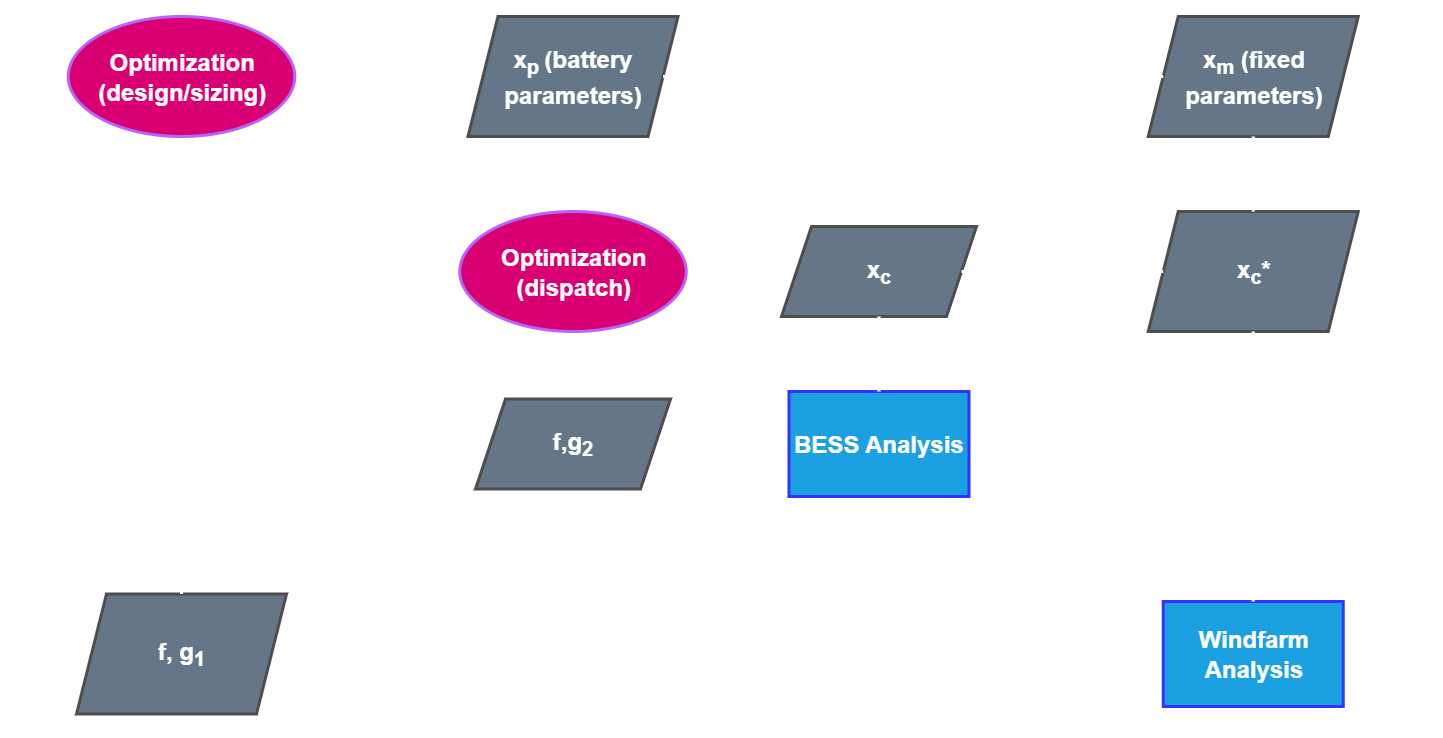

The diagram above was exported from draw.io. Its source (the exported page's mxGraphModel, read from the mxfile embedded in the PNG):
<mxGraphModel dx="1414" dy="743" grid="1" gridSize="10" guides="1" tooltips="1" connect="1" arrows="1" fold="1" page="1" pageScale="1" pageWidth="827" pageHeight="1169" math="0" shadow="0">
  <root>
    <mxCell id="0" />
    <mxCell id="1" parent="0" />
    <mxCell id="GO5IquR2f9BlMvdGnfUv-16" parent="1" style="rounded=1;whiteSpace=wrap;html=1;fillColor=none;fontColor=light-dark(#000000,#000000);strokeColor=light-dark(#FFFFFF,#FFFFFF);strokeWidth=2;perimeterSpacing=0;" value="" vertex="1">
      <mxGeometry height="490" width="960" x="130" y="150" as="geometry" />
    </mxCell>
    <mxCell id="GO5IquR2f9BlMvdGnfUv-15" edge="1" parent="1" source="GO5IquR2f9BlMvdGnfUv-1" style="edgeStyle=orthogonalEdgeStyle;rounded=0;orthogonalLoop=1;jettySize=auto;html=1;exitX=0;exitY=0.5;exitDx=0;exitDy=0;strokeWidth=2;endArrow=none;endFill=0;fontStyle=1;fontColor=light-dark(#000000,#000000);strokeColor=light-dark(#FFFFFF,#FFFFFF);entryX=1;entryY=0.5;entryDx=0;entryDy=0;" target="GO5IquR2f9BlMvdGnfUv-2">
      <mxGeometry relative="1" as="geometry">
        <mxPoint x="175.5" y="350" as="targetPoint" />
      </mxGeometry>
    </mxCell>
    <mxCell id="GO5IquR2f9BlMvdGnfUv-1" parent="1" style="rounded=0;whiteSpace=wrap;html=1;fillColor=#1ba1e2;fontColor=#ffffff;strokeColor=light-dark(#3333FF,#FFFFFF);fontStyle=1;strokeWidth=2;" value="&lt;font style=&quot;font-size: 16px;&quot;&gt;Windfarm Analysis&lt;/font&gt;" vertex="1">
      <mxGeometry height="70" width="120" x="904.5" y="550" as="geometry" />
    </mxCell>
    <mxCell id="GO5IquR2f9BlMvdGnfUv-2" parent="1" style="shape=parallelogram;perimeter=parallelogramPerimeter;whiteSpace=wrap;html=1;fixedSize=1;fillColor=#647687;fontColor=#ffffff;strokeColor=light-dark(#4D4D4D,#666666);fontStyle=1;strokeWidth=2;" value="&lt;font style=&quot;font-size: 16px;&quot;&gt;f, g&lt;sub style=&quot;&quot;&gt;1&lt;/sub&gt;&lt;/font&gt;" vertex="1">
      <mxGeometry height="80" width="140" x="180" y="545" as="geometry" />
    </mxCell>
    <mxCell id="GO5IquR2f9BlMvdGnfUv-9" edge="1" parent="1" source="GO5IquR2f9BlMvdGnfUv-3" style="edgeStyle=orthogonalEdgeStyle;rounded=0;orthogonalLoop=1;jettySize=auto;html=1;exitX=1;exitY=0.5;exitDx=0;exitDy=0;endArrow=none;endFill=0;strokeWidth=2;fontStyle=1;startArrow=none;startFill=0;fontColor=light-dark(#000000,#000000);strokeColor=light-dark(#FFFFFF,#FFFFFF);entryX=0;entryY=0.5;entryDx=0;entryDy=0;" target="NjxhS1Ju-QQwmLfl37Dx-1">
      <mxGeometry relative="1" as="geometry">
        <Array as="points" />
        <mxPoint x="390" y="200" as="targetPoint" />
      </mxGeometry>
    </mxCell>
    <mxCell id="NjxhS1Ju-QQwmLfl37Dx-41" edge="1" parent="1" source="GO5IquR2f9BlMvdGnfUv-3" style="edgeStyle=orthogonalEdgeStyle;rounded=0;orthogonalLoop=1;jettySize=auto;html=1;exitX=0.5;exitY=1;exitDx=0;exitDy=0;entryX=0.5;entryY=0;entryDx=0;entryDy=0;strokeWidth=2;strokeColor=light-dark(#FFFFFF,#FFFFFF);endArrow=none;endFill=0;" target="GO5IquR2f9BlMvdGnfUv-2">
      <mxGeometry relative="1" as="geometry" />
    </mxCell>
    <mxCell id="GO5IquR2f9BlMvdGnfUv-3" parent="1" style="ellipse;whiteSpace=wrap;html=1;fillColor=#d80073;strokeColor=light-dark(#B266FF,#FFFFFF);fontStyle=1;strokeWidth=2;fontSize=12;fontColor=#ffffff;" value="&lt;font style=&quot;font-size: 16px;&quot;&gt;Optimization (design/sizing)&lt;/font&gt;" vertex="1">
      <mxGeometry height="80" width="151" x="174.5" y="160" as="geometry" />
    </mxCell>
    <mxCell id="NjxhS1Ju-QQwmLfl37Dx-39" edge="1" parent="1" source="NjxhS1Ju-QQwmLfl37Dx-1" style="edgeStyle=orthogonalEdgeStyle;rounded=0;orthogonalLoop=1;jettySize=auto;html=1;entryX=0.5;entryY=0;entryDx=0;entryDy=0;strokeWidth=2;strokeColor=light-dark(#FFFFFF,#FFFFFF);endArrow=none;endFill=0;" target="NjxhS1Ju-QQwmLfl37Dx-27">
      <mxGeometry relative="1" as="geometry" />
    </mxCell>
    <mxCell id="NjxhS1Ju-QQwmLfl37Dx-1" parent="1" style="shape=parallelogram;perimeter=parallelogramPerimeter;whiteSpace=wrap;html=1;fixedSize=1;fillColor=#647687;fontColor=#ffffff;strokeColor=light-dark(#4D4D4D,#666666);fontStyle=1;strokeWidth=2;" value="&lt;font style=&quot;font-size: 16px;&quot;&gt;x&lt;sub style=&quot;&quot;&gt;p &lt;/sub&gt;(battery parameters)&lt;/font&gt;" vertex="1">
      <mxGeometry height="80" width="140" x="441" y="160" as="geometry" />
    </mxCell>
    <mxCell id="NjxhS1Ju-QQwmLfl37Dx-22" parent="1" style="rounded=1;whiteSpace=wrap;html=1;fillColor=none;fontColor=light-dark(#000000,#000000);strokeColor=light-dark(#FFFFFF,#FFFFFF);strokeWidth=2;" value="" vertex="1">
      <mxGeometry height="270" width="475.5" x="380" y="260" as="geometry" />
    </mxCell>
    <mxCell id="NjxhS1Ju-QQwmLfl37Dx-23" edge="1" parent="1" source="NjxhS1Ju-QQwmLfl37Dx-24" style="edgeStyle=orthogonalEdgeStyle;rounded=0;orthogonalLoop=1;jettySize=auto;html=1;exitX=0;exitY=0.5;exitDx=0;exitDy=0;strokeWidth=2;endArrow=none;endFill=0;fontStyle=1;fontColor=light-dark(#000000,#000000);strokeColor=light-dark(#FFFFFF,#FFFFFF);" target="NjxhS1Ju-QQwmLfl37Dx-32">
      <mxGeometry relative="1" as="geometry" />
    </mxCell>
    <mxCell id="NjxhS1Ju-QQwmLfl37Dx-24" parent="1" style="rounded=0;whiteSpace=wrap;html=1;fillColor=#1ba1e2;fontColor=#ffffff;strokeColor=light-dark(#3333FF,#FFFFFF);fontStyle=1;strokeWidth=2;" value="&lt;font style=&quot;font-size: 16px;&quot;&gt;BESS Analysis&lt;/font&gt;" vertex="1">
      <mxGeometry height="70" width="120" x="655" y="410" as="geometry" />
    </mxCell>
    <mxCell id="NjxhS1Ju-QQwmLfl37Dx-25" edge="1" parent="1" source="NjxhS1Ju-QQwmLfl37Dx-27" style="edgeStyle=orthogonalEdgeStyle;rounded=0;orthogonalLoop=1;jettySize=auto;html=1;exitX=1;exitY=0.5;exitDx=0;exitDy=0;endArrow=none;endFill=0;strokeWidth=2;fontStyle=1;startArrow=none;startFill=0;fontColor=light-dark(#000000,#000000);strokeColor=light-dark(#FFFFFF,#FFFFFF);entryX=0;entryY=0.5;entryDx=0;entryDy=0;" target="NjxhS1Ju-QQwmLfl37Dx-29">
      <mxGeometry relative="1" as="geometry">
        <Array as="points">
          <mxPoint x="630" y="330" />
          <mxPoint x="630" y="330" />
        </Array>
      </mxGeometry>
    </mxCell>
    <mxCell id="NjxhS1Ju-QQwmLfl37Dx-26" edge="1" parent="1" source="NjxhS1Ju-QQwmLfl37Dx-27" style="edgeStyle=orthogonalEdgeStyle;rounded=0;orthogonalLoop=1;jettySize=auto;html=1;exitX=0.5;exitY=1;exitDx=0;exitDy=0;entryX=0.5;entryY=0;entryDx=0;entryDy=0;strokeWidth=2;endArrow=none;endFill=0;strokeColor=light-dark(#FFFFFF,#FFFFFF);" target="NjxhS1Ju-QQwmLfl37Dx-32">
      <mxGeometry relative="1" as="geometry" />
    </mxCell>
    <mxCell id="NjxhS1Ju-QQwmLfl37Dx-27" parent="1" style="ellipse;whiteSpace=wrap;html=1;fillColor=#d80073;strokeColor=light-dark(#B266FF,#FFFFFF);fontStyle=1;strokeWidth=2;fontSize=16;fontColor=#ffffff;" value="&lt;font&gt;Optimization (dispatch)&lt;/font&gt;" vertex="1">
      <mxGeometry height="80" width="151" x="435.5" y="290" as="geometry" />
    </mxCell>
    <mxCell id="NjxhS1Ju-QQwmLfl37Dx-29" parent="1" style="shape=parallelogram;perimeter=parallelogramPerimeter;whiteSpace=wrap;html=1;fixedSize=1;fillColor=#647687;fontColor=#ffffff;strokeColor=light-dark(#4D4D4D,#666666);fontStyle=1;strokeWidth=2;" value="&lt;font style=&quot;font-size: 16px;&quot;&gt;x&lt;sub style=&quot;&quot;&gt;c&lt;/sub&gt;&lt;/font&gt;" vertex="1">
      <mxGeometry height="60" width="130" x="650" y="300" as="geometry" />
    </mxCell>
    <mxCell id="NjxhS1Ju-QQwmLfl37Dx-31" edge="1" parent="1" source="NjxhS1Ju-QQwmLfl37Dx-29" style="edgeStyle=orthogonalEdgeStyle;rounded=0;orthogonalLoop=1;jettySize=auto;html=1;exitX=0.5;exitY=1;exitDx=0;exitDy=0;entryX=0.5;entryY=0;entryDx=0;entryDy=0;endArrow=none;endFill=0;strokeWidth=2;fontStyle=1;fontColor=light-dark(#000000,#000000);strokeColor=light-dark(#FFFFFF,#FFFFFF);" target="NjxhS1Ju-QQwmLfl37Dx-24">
      <mxGeometry relative="1" as="geometry">
        <mxPoint x="505.5" y="280" as="sourcePoint" />
        <mxPoint x="505.5" y="320" as="targetPoint" />
      </mxGeometry>
    </mxCell>
    <mxCell id="NjxhS1Ju-QQwmLfl37Dx-32" parent="1" style="shape=parallelogram;perimeter=parallelogramPerimeter;whiteSpace=wrap;html=1;fixedSize=1;fillColor=#647687;fontColor=#ffffff;strokeColor=light-dark(#4D4D4D,#666666);fontStyle=1;strokeWidth=2;" value="&lt;font style=&quot;font-size: 16px;&quot;&gt;f,g&lt;sub style=&quot;&quot;&gt;2&lt;/sub&gt;&lt;/font&gt;" vertex="1">
      <mxGeometry height="60" width="130" x="446" y="415" as="geometry" />
    </mxCell>
    <mxCell id="NjxhS1Ju-QQwmLfl37Dx-42" parent="1" style="shape=parallelogram;perimeter=parallelogramPerimeter;whiteSpace=wrap;html=1;fixedSize=1;fillColor=#647687;fontColor=#ffffff;strokeColor=light-dark(#4D4D4D,#666666);fontStyle=1;strokeWidth=2;" value="&lt;font style=&quot;font-size: 16px;&quot;&gt;x&lt;sub style=&quot;&quot;&gt;m&lt;/sub&gt; (fixed parameters)&lt;/font&gt;" vertex="1">
      <mxGeometry height="80" width="140" x="894.5" y="160" as="geometry" />
    </mxCell>
    <mxCell id="NjxhS1Ju-QQwmLfl37Dx-43" edge="1" parent="1" source="NjxhS1Ju-QQwmLfl37Dx-1" style="edgeStyle=orthogonalEdgeStyle;rounded=0;orthogonalLoop=1;jettySize=auto;html=1;exitX=1;exitY=0.5;exitDx=0;exitDy=0;endArrow=none;endFill=0;strokeWidth=2;fontStyle=1;startArrow=none;startFill=0;fontColor=light-dark(#000000,#000000);strokeColor=light-dark(#FFFFFF,#FFFFFF);entryX=0;entryY=0.5;entryDx=0;entryDy=0;" target="NjxhS1Ju-QQwmLfl37Dx-42">
      <mxGeometry relative="1" as="geometry">
        <Array as="points" />
        <mxPoint x="660" y="199.5" as="sourcePoint" />
        <mxPoint x="870" y="199.5" as="targetPoint" />
      </mxGeometry>
    </mxCell>
    <mxCell id="NjxhS1Ju-QQwmLfl37Dx-44" parent="1" style="shape=parallelogram;perimeter=parallelogramPerimeter;whiteSpace=wrap;html=1;fixedSize=1;fillColor=#647687;fontColor=#ffffff;strokeColor=light-dark(#4D4D4D,#666666);fontStyle=1;strokeWidth=2;" value="&lt;font style=&quot;font-size: 16px;&quot;&gt;x&lt;sub style=&quot;&quot;&gt;c&lt;/sub&gt;*&lt;/font&gt;" vertex="1">
      <mxGeometry height="80" width="140" x="894.5" y="290" as="geometry" />
    </mxCell>
    <mxCell id="NjxhS1Ju-QQwmLfl37Dx-45" edge="1" parent="1" source="NjxhS1Ju-QQwmLfl37Dx-42" style="edgeStyle=orthogonalEdgeStyle;rounded=0;orthogonalLoop=1;jettySize=auto;html=1;entryX=0.5;entryY=0;entryDx=0;entryDy=0;strokeWidth=2;strokeColor=light-dark(#FFFFFF,#FFFFFF);endArrow=none;endFill=0;exitX=0.5;exitY=1;exitDx=0;exitDy=0;" target="NjxhS1Ju-QQwmLfl37Dx-44">
      <mxGeometry relative="1" as="geometry">
        <mxPoint x="510" y="260" as="sourcePoint" />
        <mxPoint x="510" y="340" as="targetPoint" />
      </mxGeometry>
    </mxCell>
    <mxCell id="NjxhS1Ju-QQwmLfl37Dx-46" edge="1" parent="1" source="NjxhS1Ju-QQwmLfl37Dx-44" style="edgeStyle=orthogonalEdgeStyle;rounded=0;orthogonalLoop=1;jettySize=auto;html=1;entryX=0.5;entryY=0;entryDx=0;entryDy=0;strokeWidth=2;strokeColor=light-dark(#FFFFFF,#FFFFFF);endArrow=none;endFill=0;exitX=0.5;exitY=1;exitDx=0;exitDy=0;" target="GO5IquR2f9BlMvdGnfUv-1">
      <mxGeometry relative="1" as="geometry">
        <mxPoint x="980" y="460" as="sourcePoint" />
        <mxPoint x="980" y="550" as="targetPoint" />
      </mxGeometry>
    </mxCell>
    <mxCell id="NjxhS1Ju-QQwmLfl37Dx-47" edge="1" parent="1" source="NjxhS1Ju-QQwmLfl37Dx-29" style="edgeStyle=orthogonalEdgeStyle;rounded=0;orthogonalLoop=1;jettySize=auto;html=1;exitX=1;exitY=0.5;exitDx=0;exitDy=0;endArrow=none;endFill=0;strokeWidth=2;fontStyle=1;startArrow=none;startFill=0;fontColor=light-dark(#000000,#000000);strokeColor=light-dark(#FFFFFF,#FFFFFF);entryX=0;entryY=0.5;entryDx=0;entryDy=0;" target="NjxhS1Ju-QQwmLfl37Dx-44">
      <mxGeometry relative="1" as="geometry">
        <Array as="points">
          <mxPoint x="790" y="330" />
          <mxPoint x="790" y="330" />
        </Array>
        <mxPoint x="900" y="430" as="sourcePoint" />
        <mxPoint x="934" y="430" as="targetPoint" />
      </mxGeometry>
    </mxCell>
  </root>
</mxGraphModel>